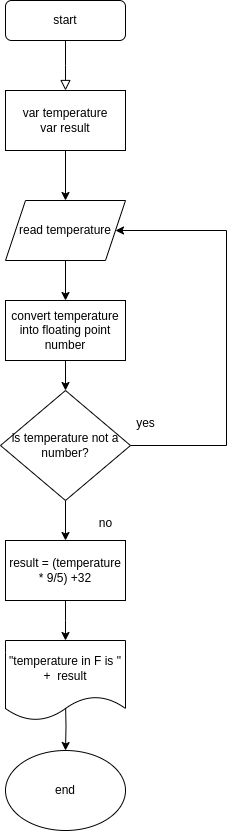

The diagram above was exported from draw.io. Its source (the exported page's mxGraphModel, read from the mxfile embedded in the PNG):
<mxGraphModel dx="1050" dy="546" grid="1" gridSize="10" guides="1" tooltips="1" connect="1" arrows="1" fold="1" page="1" pageScale="1" pageWidth="827" pageHeight="1169" math="0" shadow="0">
  <root>
    <mxCell id="WIyWlLk6GJQsqaUBKTNV-0" />
    <mxCell id="WIyWlLk6GJQsqaUBKTNV-1" parent="WIyWlLk6GJQsqaUBKTNV-0" />
    <mxCell id="WIyWlLk6GJQsqaUBKTNV-2" value="" style="rounded=0;html=1;jettySize=auto;orthogonalLoop=1;fontSize=11;endArrow=block;endFill=0;endSize=8;strokeWidth=1;shadow=0;labelBackgroundColor=none;edgeStyle=orthogonalEdgeStyle;" parent="WIyWlLk6GJQsqaUBKTNV-1" source="WIyWlLk6GJQsqaUBKTNV-3" edge="1">
      <mxGeometry relative="1" as="geometry">
        <mxPoint x="360" y="120" as="targetPoint" />
      </mxGeometry>
    </mxCell>
    <mxCell id="WIyWlLk6GJQsqaUBKTNV-3" value="start" style="rounded=1;whiteSpace=wrap;html=1;fontSize=12;glass=0;strokeWidth=1;shadow=0;" parent="WIyWlLk6GJQsqaUBKTNV-1" vertex="1">
      <mxGeometry x="300" y="30" width="120" height="40" as="geometry" />
    </mxCell>
    <mxCell id="Xu3ax5DPv1g-csYqqMX0-3" value="" style="edgeStyle=orthogonalEdgeStyle;rounded=0;orthogonalLoop=1;jettySize=auto;html=1;" edge="1" parent="WIyWlLk6GJQsqaUBKTNV-1" source="Xu3ax5DPv1g-csYqqMX0-1" target="Xu3ax5DPv1g-csYqqMX0-2">
      <mxGeometry relative="1" as="geometry" />
    </mxCell>
    <mxCell id="Xu3ax5DPv1g-csYqqMX0-1" value="var temperature&lt;div&gt;var result&lt;/div&gt;" style="rounded=0;whiteSpace=wrap;html=1;" vertex="1" parent="WIyWlLk6GJQsqaUBKTNV-1">
      <mxGeometry x="300" y="120" width="120" height="60" as="geometry" />
    </mxCell>
    <mxCell id="Xu3ax5DPv1g-csYqqMX0-5" value="" style="edgeStyle=orthogonalEdgeStyle;rounded=0;orthogonalLoop=1;jettySize=auto;html=1;" edge="1" parent="WIyWlLk6GJQsqaUBKTNV-1" source="Xu3ax5DPv1g-csYqqMX0-2" target="Xu3ax5DPv1g-csYqqMX0-4">
      <mxGeometry relative="1" as="geometry" />
    </mxCell>
    <mxCell id="Xu3ax5DPv1g-csYqqMX0-2" value="read temperature" style="shape=parallelogram;perimeter=parallelogramPerimeter;whiteSpace=wrap;html=1;fixedSize=1;" vertex="1" parent="WIyWlLk6GJQsqaUBKTNV-1">
      <mxGeometry x="300" y="230" width="120" height="60" as="geometry" />
    </mxCell>
    <mxCell id="Xu3ax5DPv1g-csYqqMX0-7" value="" style="edgeStyle=orthogonalEdgeStyle;rounded=0;orthogonalLoop=1;jettySize=auto;html=1;" edge="1" parent="WIyWlLk6GJQsqaUBKTNV-1" source="Xu3ax5DPv1g-csYqqMX0-4" target="Xu3ax5DPv1g-csYqqMX0-6">
      <mxGeometry relative="1" as="geometry" />
    </mxCell>
    <mxCell id="Xu3ax5DPv1g-csYqqMX0-4" value="convert temperature into floating point number" style="rounded=0;whiteSpace=wrap;html=1;" vertex="1" parent="WIyWlLk6GJQsqaUBKTNV-1">
      <mxGeometry x="300" y="330" width="120" height="60" as="geometry" />
    </mxCell>
    <mxCell id="Xu3ax5DPv1g-csYqqMX0-9" value="" style="edgeStyle=orthogonalEdgeStyle;rounded=0;orthogonalLoop=1;jettySize=auto;html=1;" edge="1" parent="WIyWlLk6GJQsqaUBKTNV-1" source="Xu3ax5DPv1g-csYqqMX0-6" target="Xu3ax5DPv1g-csYqqMX0-8">
      <mxGeometry relative="1" as="geometry" />
    </mxCell>
    <mxCell id="Xu3ax5DPv1g-csYqqMX0-10" style="edgeStyle=orthogonalEdgeStyle;rounded=0;orthogonalLoop=1;jettySize=auto;html=1;curved=0;" edge="1" parent="WIyWlLk6GJQsqaUBKTNV-1" source="Xu3ax5DPv1g-csYqqMX0-6" target="Xu3ax5DPv1g-csYqqMX0-2">
      <mxGeometry relative="1" as="geometry">
        <mxPoint x="520" y="260" as="targetPoint" />
        <Array as="points">
          <mxPoint x="521" y="475" />
          <mxPoint x="521" y="260" />
        </Array>
      </mxGeometry>
    </mxCell>
    <mxCell id="Xu3ax5DPv1g-csYqqMX0-6" value="&lt;div style=&quot;&quot;&gt;&lt;span style=&quot;background-color: initial;&quot;&gt;is temperature not a number?&lt;/span&gt;&lt;/div&gt;" style="rhombus;whiteSpace=wrap;html=1;align=center;" vertex="1" parent="WIyWlLk6GJQsqaUBKTNV-1">
      <mxGeometry x="295" y="420" width="130" height="110" as="geometry" />
    </mxCell>
    <mxCell id="Xu3ax5DPv1g-csYqqMX0-17" value="" style="edgeStyle=orthogonalEdgeStyle;rounded=0;orthogonalLoop=1;jettySize=auto;html=1;" edge="1" parent="WIyWlLk6GJQsqaUBKTNV-1" source="Xu3ax5DPv1g-csYqqMX0-8">
      <mxGeometry relative="1" as="geometry">
        <mxPoint x="360" y="670" as="targetPoint" />
      </mxGeometry>
    </mxCell>
    <mxCell id="Xu3ax5DPv1g-csYqqMX0-8" value="result = (temperature * 9/5) +32" style="whiteSpace=wrap;html=1;" vertex="1" parent="WIyWlLk6GJQsqaUBKTNV-1">
      <mxGeometry x="300" y="570" width="120" height="60" as="geometry" />
    </mxCell>
    <mxCell id="Xu3ax5DPv1g-csYqqMX0-14" value="yes" style="text;html=1;align=center;verticalAlign=middle;resizable=0;points=[];autosize=1;strokeColor=none;fillColor=none;" vertex="1" parent="WIyWlLk6GJQsqaUBKTNV-1">
      <mxGeometry x="420" y="438" width="40" height="30" as="geometry" />
    </mxCell>
    <mxCell id="Xu3ax5DPv1g-csYqqMX0-15" value="no" style="text;html=1;align=center;verticalAlign=middle;resizable=0;points=[];autosize=1;strokeColor=none;fillColor=none;" vertex="1" parent="WIyWlLk6GJQsqaUBKTNV-1">
      <mxGeometry x="380" y="538" width="40" height="30" as="geometry" />
    </mxCell>
    <mxCell id="Xu3ax5DPv1g-csYqqMX0-19" value="" style="edgeStyle=orthogonalEdgeStyle;rounded=0;orthogonalLoop=1;jettySize=auto;html=1;" edge="1" parent="WIyWlLk6GJQsqaUBKTNV-1" target="Xu3ax5DPv1g-csYqqMX0-18">
      <mxGeometry relative="1" as="geometry">
        <mxPoint x="360" y="730" as="sourcePoint" />
      </mxGeometry>
    </mxCell>
    <mxCell id="Xu3ax5DPv1g-csYqqMX0-18" value="end" style="ellipse;whiteSpace=wrap;html=1;" vertex="1" parent="WIyWlLk6GJQsqaUBKTNV-1">
      <mxGeometry x="300" y="780" width="120" height="80" as="geometry" />
    </mxCell>
    <mxCell id="Xu3ax5DPv1g-csYqqMX0-20" value="&quot;temperature in F is &quot; +&amp;nbsp; result" style="shape=document;whiteSpace=wrap;html=1;boundedLbl=1;" vertex="1" parent="WIyWlLk6GJQsqaUBKTNV-1">
      <mxGeometry x="300" y="670" width="120" height="80" as="geometry" />
    </mxCell>
  </root>
</mxGraphModel>